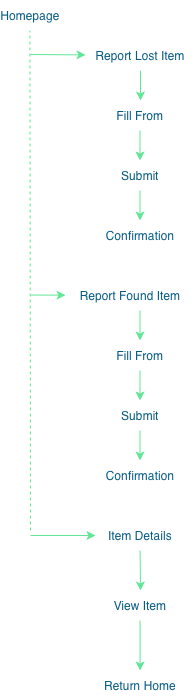

The diagram above was exported from draw.io. Its source (the exported page's mxGraphModel, read from the mxfile embedded in the PNG):
<mxGraphModel dx="941" dy="655" grid="1" gridSize="10" guides="1" tooltips="1" connect="1" arrows="1" fold="1" page="1" pageScale="1" pageWidth="827" pageHeight="1169" background="light-dark(#FFFFFF,#FFFFFF)" math="0" shadow="0">
  <root>
    <mxCell id="0" />
    <mxCell id="1" parent="0" />
    <mxCell id="Nldrk6DZK8kv_aeEJlDx-1" parent="1" style="text;html=1;whiteSpace=wrap;strokeColor=none;fillColor=none;align=center;verticalAlign=middle;rounded=0;labelBackgroundColor=none;fontColor=#095C86;" value="Homepage" vertex="1">
      <mxGeometry height="30" width="60" x="50" y="10" as="geometry" />
    </mxCell>
    <mxCell id="Nldrk6DZK8kv_aeEJlDx-2" parent="1" style="text;html=1;whiteSpace=wrap;strokeColor=none;fillColor=none;align=center;verticalAlign=middle;rounded=0;labelBackgroundColor=none;fontColor=#095C86;" value="Report Lost Item" vertex="1">
      <mxGeometry height="30" width="110" x="135" y="50" as="geometry" />
    </mxCell>
    <mxCell id="Nldrk6DZK8kv_aeEJlDx-3" parent="1" style="text;html=1;whiteSpace=wrap;strokeColor=none;fillColor=none;align=center;verticalAlign=middle;rounded=0;labelBackgroundColor=none;fontColor=#095C86;" value="Fill From" vertex="1">
      <mxGeometry height="30" width="60" x="160" y="110" as="geometry" />
    </mxCell>
    <mxCell id="Nldrk6DZK8kv_aeEJlDx-4" parent="1" style="text;html=1;whiteSpace=wrap;strokeColor=none;fillColor=none;align=center;verticalAlign=middle;rounded=0;labelBackgroundColor=none;fontColor=#095C86;" value="Submit" vertex="1">
      <mxGeometry height="30" width="60" x="160" y="170" as="geometry" />
    </mxCell>
    <mxCell id="Nldrk6DZK8kv_aeEJlDx-5" parent="1" style="text;html=1;whiteSpace=wrap;strokeColor=none;fillColor=none;align=center;verticalAlign=middle;rounded=0;labelBackgroundColor=none;fontColor=#095C86;" value="Confirmation" vertex="1">
      <mxGeometry height="30" width="60" x="160" y="230" as="geometry" />
    </mxCell>
    <mxCell id="Nldrk6DZK8kv_aeEJlDx-6" parent="1" style="text;html=1;whiteSpace=wrap;strokeColor=none;fillColor=none;align=center;verticalAlign=middle;rounded=0;labelBackgroundColor=none;fontColor=#095C86;" value="Report Found Item" vertex="1">
      <mxGeometry height="30" width="130" x="115" y="290" as="geometry" />
    </mxCell>
    <mxCell id="Nldrk6DZK8kv_aeEJlDx-8" parent="1" style="text;html=1;whiteSpace=wrap;strokeColor=none;fillColor=none;align=center;verticalAlign=middle;rounded=0;labelBackgroundColor=none;fontColor=#095C86;" value="Fill From" vertex="1">
      <mxGeometry height="30" width="60" x="160" y="350" as="geometry" />
    </mxCell>
    <mxCell id="Nldrk6DZK8kv_aeEJlDx-9" parent="1" style="text;html=1;whiteSpace=wrap;strokeColor=none;fillColor=none;align=center;verticalAlign=middle;rounded=0;labelBackgroundColor=none;fontColor=#095C86;" value="Submit" vertex="1">
      <mxGeometry height="30" width="60" x="160" y="410" as="geometry" />
    </mxCell>
    <mxCell id="Nldrk6DZK8kv_aeEJlDx-10" parent="1" style="text;html=1;whiteSpace=wrap;strokeColor=none;fillColor=none;align=center;verticalAlign=middle;rounded=0;labelBackgroundColor=none;fontColor=#095C86;" value="Confirmation" vertex="1">
      <mxGeometry height="30" width="60" x="160" y="470" as="geometry" />
    </mxCell>
    <mxCell id="Nldrk6DZK8kv_aeEJlDx-11" parent="1" style="text;html=1;whiteSpace=wrap;strokeColor=none;fillColor=none;align=center;verticalAlign=middle;rounded=0;labelBackgroundColor=none;fontColor=#095C86;" value="Item Details" vertex="1">
      <mxGeometry height="30" width="90" x="145" y="530" as="geometry" />
    </mxCell>
    <mxCell id="Nldrk6DZK8kv_aeEJlDx-12" parent="1" style="text;html=1;whiteSpace=wrap;strokeColor=none;fillColor=none;align=center;verticalAlign=middle;rounded=0;labelBackgroundColor=none;fontColor=#095C86;" value="View Item" vertex="1">
      <mxGeometry height="30" width="60" x="160" y="600" as="geometry" />
    </mxCell>
    <mxCell id="Nldrk6DZK8kv_aeEJlDx-13" parent="1" style="text;html=1;whiteSpace=wrap;strokeColor=none;fillColor=none;align=center;verticalAlign=middle;rounded=0;labelBackgroundColor=none;fontColor=#095C86;" value="Return Home" vertex="1">
      <mxGeometry height="30" width="90" x="145" y="680" as="geometry" />
    </mxCell>
    <mxCell id="Nldrk6DZK8kv_aeEJlDx-14" edge="1" parent="1" style="endArrow=none;dashed=1;html=1;rounded=0;labelBackgroundColor=none;fontColor=default;strokeColor=#60E696;" value="">
      <mxGeometry height="50" relative="1" width="50" as="geometry">
        <mxPoint x="80" y="540" as="sourcePoint" />
        <mxPoint x="79.41000000000003" y="40" as="targetPoint" />
      </mxGeometry>
    </mxCell>
    <mxCell id="Nldrk6DZK8kv_aeEJlDx-15" edge="1" parent="1" style="endArrow=classic;html=1;rounded=0;labelBackgroundColor=none;fontColor=default;strokeColor=#60E696;" value="">
      <mxGeometry height="50" relative="1" width="50" as="geometry">
        <mxPoint x="80" y="64" as="sourcePoint" />
        <mxPoint x="135" y="64.41000000000003" as="targetPoint" />
      </mxGeometry>
    </mxCell>
    <mxCell id="Nldrk6DZK8kv_aeEJlDx-17" edge="1" parent="1" style="endArrow=classic;html=1;rounded=0;labelBackgroundColor=none;fontColor=default;strokeColor=#60E696;" target="Nldrk6DZK8kv_aeEJlDx-3" value="">
      <mxGeometry height="50" relative="1" width="50" as="geometry">
        <mxPoint x="190" y="80" as="sourcePoint" />
        <mxPoint x="189.5" y="110" as="targetPoint" />
      </mxGeometry>
    </mxCell>
    <mxCell id="Nldrk6DZK8kv_aeEJlDx-21" edge="1" parent="1" style="endArrow=classic;html=1;rounded=0;labelBackgroundColor=none;fontColor=default;strokeColor=#60E696;" value="">
      <mxGeometry height="50" relative="1" width="50" as="geometry">
        <mxPoint x="189.5" y="140" as="sourcePoint" />
        <mxPoint x="189.5" y="170" as="targetPoint" />
      </mxGeometry>
    </mxCell>
    <mxCell id="Nldrk6DZK8kv_aeEJlDx-26" edge="1" parent="1" style="endArrow=classic;html=1;rounded=0;labelBackgroundColor=none;fontColor=default;strokeColor=#60E696;" value="">
      <mxGeometry height="50" relative="1" width="50" as="geometry">
        <mxPoint x="189.5" y="200" as="sourcePoint" />
        <mxPoint x="189.5" y="230" as="targetPoint" />
      </mxGeometry>
    </mxCell>
    <mxCell id="Nldrk6DZK8kv_aeEJlDx-28" edge="1" parent="1" style="endArrow=classic;html=1;rounded=0;labelBackgroundColor=none;fontColor=default;strokeColor=#60E696;" target="Nldrk6DZK8kv_aeEJlDx-6" value="">
      <mxGeometry height="50" relative="1" width="50" as="geometry">
        <mxPoint x="80" y="304.5" as="sourcePoint" />
        <mxPoint x="135" y="304.91" as="targetPoint" />
      </mxGeometry>
    </mxCell>
    <mxCell id="Nldrk6DZK8kv_aeEJlDx-31" edge="1" parent="1" style="endArrow=classic;html=1;rounded=0;labelBackgroundColor=none;fontColor=default;strokeColor=#60E696;" value="">
      <mxGeometry height="50" relative="1" width="50" as="geometry">
        <mxPoint x="189.5" y="320" as="sourcePoint" />
        <mxPoint x="189.5" y="350" as="targetPoint" />
      </mxGeometry>
    </mxCell>
    <mxCell id="Nldrk6DZK8kv_aeEJlDx-32" edge="1" parent="1" style="endArrow=classic;html=1;rounded=0;labelBackgroundColor=none;fontColor=default;strokeColor=#60E696;" value="">
      <mxGeometry height="50" relative="1" width="50" as="geometry">
        <mxPoint x="189.5" y="380" as="sourcePoint" />
        <mxPoint x="189.5" y="410" as="targetPoint" />
      </mxGeometry>
    </mxCell>
    <mxCell id="Nldrk6DZK8kv_aeEJlDx-33" edge="1" parent="1" style="endArrow=classic;html=1;rounded=0;labelBackgroundColor=none;fontColor=default;strokeColor=#60E696;" value="">
      <mxGeometry height="50" relative="1" width="50" as="geometry">
        <mxPoint x="189.5" y="440" as="sourcePoint" />
        <mxPoint x="189.5" y="470" as="targetPoint" />
      </mxGeometry>
    </mxCell>
    <mxCell id="Nldrk6DZK8kv_aeEJlDx-35" edge="1" parent="1" style="endArrow=classic;html=1;rounded=0;entryX=0;entryY=0.5;entryDx=0;entryDy=0;labelBackgroundColor=none;fontColor=default;strokeColor=#60E696;" target="Nldrk6DZK8kv_aeEJlDx-11" value="">
      <mxGeometry height="50" relative="1" width="50" as="geometry">
        <mxPoint x="80" y="545" as="sourcePoint" />
        <mxPoint x="140" y="544.5" as="targetPoint" />
      </mxGeometry>
    </mxCell>
    <mxCell id="Nldrk6DZK8kv_aeEJlDx-39" edge="1" parent="1" style="endArrow=classic;html=1;rounded=0;entryX=0.5;entryY=0;entryDx=0;entryDy=0;labelBackgroundColor=none;fontColor=default;strokeColor=#60E696;" target="Nldrk6DZK8kv_aeEJlDx-12" value="">
      <mxGeometry height="50" relative="1" width="50" as="geometry">
        <mxPoint x="189.57999999999998" y="560" as="sourcePoint" />
        <mxPoint x="190" y="590" as="targetPoint" />
      </mxGeometry>
    </mxCell>
    <mxCell id="Nldrk6DZK8kv_aeEJlDx-40" edge="1" parent="1" style="endArrow=classic;html=1;rounded=0;labelBackgroundColor=none;fontColor=default;strokeColor=#60E696;" value="">
      <mxGeometry height="50" relative="1" width="50" as="geometry">
        <mxPoint x="189.57999999999998" y="630" as="sourcePoint" />
        <mxPoint x="189.57999999999998" y="680" as="targetPoint" />
      </mxGeometry>
    </mxCell>
  </root>
</mxGraphModel>